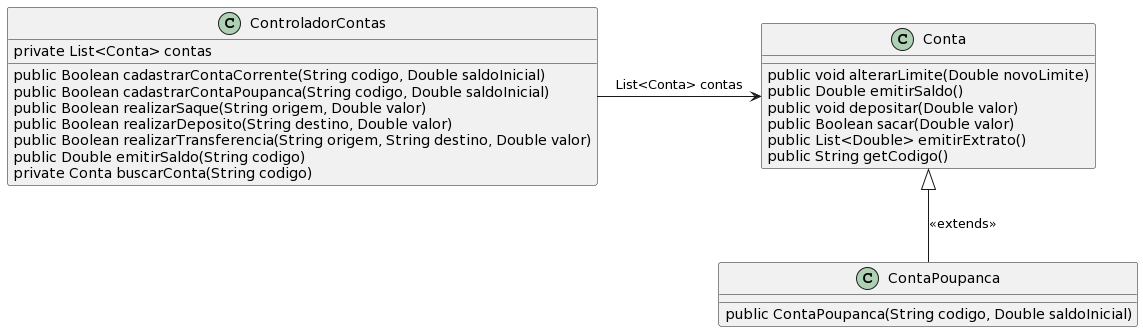

The diagram above was rendered by PlantUML. Its source (embedded in the PNG):
@startuml
class Conta {
  public void alterarLimite(Double novoLimite)
  public Double emitirSaldo()
  public void depositar(Double valor)
  public Boolean sacar(Double valor)
  public List<Double> emitirExtrato()
  public String getCodigo()
}

class ControladorContas {
  private List<Conta> contas
  public Boolean cadastrarContaCorrente(String codigo, Double saldoInicial)
  public Boolean cadastrarContaPoupanca(String codigo, Double saldoInicial)
  public Boolean realizarSaque(String origem, Double valor)
  public Boolean realizarDeposito(String destino, Double valor)
  public Boolean realizarTransferencia(String origem, String destino, Double valor)
  public Double emitirSaldo(String codigo)
  private Conta buscarConta(String codigo)
}

class ContaPoupanca{
  public ContaPoupanca(String codigo, Double saldoInicial)
}

ControladorContas -right-> Conta: List<Conta> contas
ContaPoupanca --up|> Conta: <<extends>>
@enduml